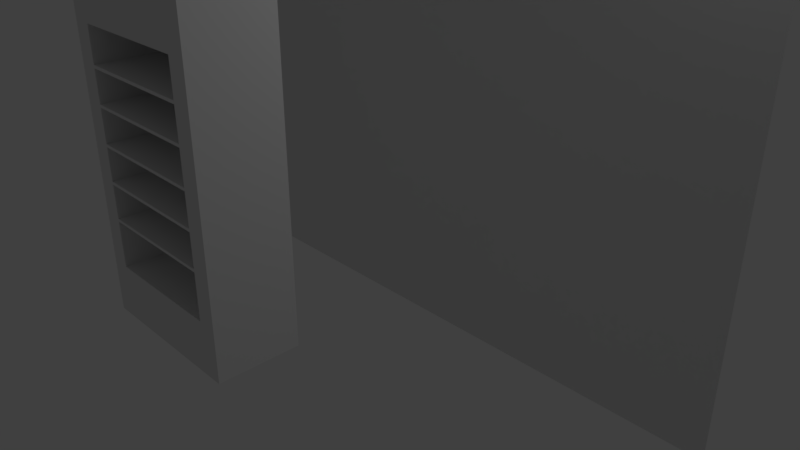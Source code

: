 # Source: BookShelves.blend  (saved by Blender 2.79.0; exported with 4.5.12 LTS)
import bpy
from mathutils import Matrix  # noqa: F401  (used for matrix-valued properties, if any)

bpy.ops.wm.read_factory_settings(use_empty=True)
scene = bpy.context.scene
scene.name = 'Scene'

# ---- collections
col_collection_1 = bpy.data.collections.new('Collection 1'); scene.collection.children.link(col_collection_1)

# ---- materials (node trees are filled in below, after node groups)
mat_30_classic_home_library_design_ideas_11 = bpy.data.materials.new('30-Classic-Home-Library-Design-Ideas-11')
mat_30_classic_home_library_design_ideas_11.alpha_threshold = 0.0
mat_30_classic_home_library_design_ideas_11.use_transparent_shadow = False
mat_30_classic_home_library_design_ideas_11.roughness = 0.5
mat_30_classic_home_library_design_ideas_11.specular_intensity = 0.0

# ---- material node trees

# ---- world
world_world = bpy.data.worlds.new('World'); scene.world = world_world
world_world.color = (0.05088, 0.05088, 0.05088)
world_world.use_sun_shadow = False
world_world.sun_shadow_jitter_overblur = 0.0
world_world.cycles.sampling_method = 'MANUAL'

# ---- cameras
cam_camera = bpy.data.cameras.new('Camera')
cam_camera.clip_end = 100.0
cam_camera.lens = 35.0
cam_camera.sensor_width = 32.0
cam_camera.sensor_height = 18.0
cam_camera.ortho_scale = 7.314
cam_camera.dof.focus_distance = 0.0
cam_camera.dof.aperture_fstop = 128.0

# ---- lights
light_lamp = bpy.data.lights.new('Lamp', 'POINT')
light_lamp.transmission_factor = 0.0
light_lamp.cutoff_distance = 30.0
light_lamp.energy = 100.0
light_lamp.shadow_buffer_clip_start = 1.001
light_lamp.shadow_soft_size = 0.1
light_lamp.shadow_maximum_resolution = 0.006
light_lamp.use_absolute_resolution = True

# ---- meshes
me_cube_001 = bpy.data.meshes.new('Cube.001')
me_cube_001.from_pydata([(0.9402, -2.904, 0.1912), (0.9402, -2.904, 3.655), (1.0, -1.902, 0.1314), (1.0, -1.902, 3.715), (1.0, -1.902, 3.14), (1.0, -1.902, 0.7064), (0.9429, -2.904, 3.083), (0.9429, -2.904, 0.7635), (0.7638, -1.902, 0.1314), (0.7638, -1.902, 3.715), (0.6848, -2.904, 0.2104), (0.6848, -2.904, 3.636), (0.6848, -2.904, 0.6274), (0.6848, -2.904, 3.219), (0.7638, -1.902, 0.7064), (0.7638, -1.902, 3.14), (0.7638, -2.905, 1.208), (0.7638, -1.902, 1.208), (0.7638, -2.905, 1.239), (0.7638, -1.902, 1.239), (0.7638, -2.905, 1.601), (0.7638, -1.902, 1.601), (0.7638, -2.905, 1.633), (0.7638, -1.902, 1.633), (0.7638, -2.905, 1.982), (0.7638, -1.902, 1.982), (0.7638, -2.905, 2.013), (0.7638, -1.902, 2.013), (0.7638, -2.905, 2.369), (0.7638, -1.902, 2.369), (0.7638, -2.905, 2.4), (0.7638, -1.902, 2.4), (0.7638, -2.905, 2.737), (0.7638, -1.902, 2.737), (0.7638, -2.905, 2.769), (0.7638, -1.902, 2.769), (0.0, -1.902, 3.715), (0.0, -2.905, 3.715), (0.0, -2.905, 3.14), (0.0, -1.902, 0.1314), (0.0, -2.905, 0.1314), (0.0, -2.905, 0.7064), (0.0, -1.902, 3.14), (0.0, -1.902, 0.7064), (0.0, -2.905, 1.208), (0.0, -1.902, 1.208), (0.0, -2.905, 1.239), (0.0, -1.902, 1.239), (0.0, -2.905, 1.601), (0.0, -1.902, 1.601), (0.0, -2.905, 1.633), (0.0, -1.902, 1.633), (0.0, -2.905, 1.982), (0.0, -1.902, 1.982), (0.0, -2.905, 2.013), (0.0, -1.902, 2.013), (0.0, -2.905, 2.369), (0.0, -1.902, 2.369), (0.0, -2.905, 2.4), (0.0, -1.902, 2.4), (0.0, -2.905, 2.737), (0.0, -1.902, 2.737), (0.0, -2.905, 2.769), (0.0, -1.902, 2.769), (0.8235, -2.904, 0.1912), (0.07899, -2.904, 0.2104), (0.8209, -2.904, 0.7635), (0.8235, -2.904, 3.655), (0.8209, -2.904, 3.083), (0.07899, -2.904, 3.636), (0.07899, -2.904, 3.219), (0.07899, -2.904, 0.6274), (0.9402, -2.904, 3.2), (0.9402, -2.904, 0.6466), (0.8235, -2.904, 0.6466), (0.8235, -2.904, 3.2), (1.0, -2.905, 0.7064), (1.0, -2.905, 0.1314), (0.7638, -2.905, 0.1314), (1.0, -2.905, 3.715), (1.0, -2.905, 3.14), (0.7638, -2.905, 3.715), (0.7638, -2.905, 0.7064), (0.7638, -2.905, 3.14), (0.04897, -2.909, 3.666), (0.04897, -2.909, 3.189), (0.04897, -2.909, 0.6574), (0.04897, -2.909, 0.1804), (0.7148, -2.909, 0.1804), (0.7148, -2.909, 0.6574), (0.7148, -2.909, 3.666), (0.7148, -2.909, 3.189), (0.9646, -2.909, 0.671), (0.9646, -2.909, 0.1668), (0.7991, -2.909, 0.1668), (0.9646, -2.909, 3.68), (0.9646, -2.909, 3.176), (0.7991, -2.909, 3.68), (0.7991, -2.909, 0.671), (0.7991, -2.909, 3.176), (0.9698, -2.909, 3.11), (0.9698, -2.909, 0.7366), (0.7939, -2.909, 0.7366), (0.7939, -2.909, 3.11)], [], [(15, 9, 3, 4), (4, 3, 79, 80), (8, 2, 77, 78), (2, 5, 76, 77), (5, 4, 80, 76), (8, 14, 5, 2), (14, 15, 4, 5), (43, 42, 15, 14), (7, 6, 68, 66), (0, 73, 74, 64), (3, 9, 81, 79), (39, 8, 78, 40), (72, 1, 67, 75), (14, 82, 78, 8), (14, 5, 76, 82), (43, 41, 82, 14), (15, 9, 81, 83), (15, 4, 80, 83), (83, 15, 14, 82), (44, 16, 18, 46), (16, 17, 19, 18), (48, 20, 22, 50), (20, 21, 23, 22), (52, 24, 26, 54), (24, 25, 27, 26), (56, 28, 30, 58), (28, 29, 31, 30), (39, 43, 14, 8), (60, 32, 34, 62), (32, 33, 35, 34), (42, 36, 9, 15), (13, 11, 69, 70), (9, 36, 37, 81), (10, 12, 71, 65), (17, 45, 47, 19), (19, 47, 46, 18), (17, 16, 44, 45), (21, 49, 51, 23), (23, 51, 50, 22), (21, 20, 48, 49), (25, 53, 55, 27), (27, 55, 54, 26), (25, 24, 52, 53), (29, 57, 59, 31), (31, 59, 58, 30), (29, 28, 56, 57), (33, 61, 63, 35), (35, 63, 62, 34), (33, 32, 60, 61), (38, 42, 15, 83), (88, 87, 40, 78), (89, 88, 78, 82), (90, 91, 83, 81), (84, 90, 81, 37), (91, 85, 38, 83), (85, 84, 37, 38), (86, 89, 82, 41), (87, 86, 41, 40), (100, 101, 76, 80), (101, 102, 82, 76), (103, 100, 80, 83), (102, 103, 83, 82), (92, 93, 77, 76), (93, 94, 78, 77), (95, 96, 80, 79), (97, 95, 79, 81), (98, 92, 76, 82), (96, 99, 83, 80), (94, 98, 82, 78), (99, 97, 81, 83), (70, 69, 84, 85), (65, 71, 86, 87), (10, 65, 87, 88), (12, 10, 88, 89), (11, 13, 91, 90), (69, 11, 90, 84), (13, 70, 85, 91), (71, 12, 89, 86), (73, 0, 93, 92), (0, 64, 94, 93), (1, 72, 96, 95), (67, 1, 95, 97), (74, 73, 92, 98), (72, 75, 99, 96), (64, 74, 98, 94), (75, 67, 97, 99), (6, 7, 101, 100), (7, 66, 102, 101), (68, 6, 100, 103), (66, 68, 103, 102)])
me_cube_001.use_remesh_preserve_volume = False
me_cube_001.use_remesh_preserve_attributes = False
me_cube_001.use_mirror_vertex_groups = False
me_cube_001.update()
me_30_classic_home_library_design_ideas_11 = bpy.data.meshes.new('30-Classic-Home-Library-Design-Ideas-11')
me_30_classic_home_library_design_ideas_11.from_pydata([(-0.6667, -0.5, 0.0), (0.6667, -0.5, 0.0), (-0.6667, 0.5, 0.0), (0.6667, 0.5, 0.0)], [], [(0, 1, 3, 2)])
_uv = me_30_classic_home_library_design_ideas_11.uv_layers.new(name='UVMap')
_uv.uv.foreach_set('vector', [0.0, 0.0, 1.0, 0.0, 1.0, 1.0, 0.0, 1.0])
me_30_classic_home_library_design_ideas_11.materials.append(mat_30_classic_home_library_design_ideas_11)
me_30_classic_home_library_design_ideas_11.use_remesh_preserve_volume = False
me_30_classic_home_library_design_ideas_11.use_remesh_preserve_attributes = False
me_30_classic_home_library_design_ideas_11.use_mirror_vertex_groups = False
me_30_classic_home_library_design_ideas_11.update()

# ---- objects
ob_cube = bpy.data.objects.new('Cube', me_cube_001)
ob_30_classic_home_library_design_ideas_11 = bpy.data.objects.new('30-Classic-Home-Library-Design-Ideas-11', me_30_classic_home_library_design_ideas_11)
ob_lamp = bpy.data.objects.new('Lamp', light_lamp)
ob_camera = bpy.data.objects.new('Camera', cam_camera)

# ---- transforms, parenting, visibility, modifiers, constraints
ob_cube.location = (0.0, 0.0, -0.1724)
ob_cube.scale = (1.0, 1.0, 1.11)
ob_cube.lineart.crease_threshold = 0.0
_m = ob_cube.modifiers.new('Mirror', 'MIRROR')
_m.use_clip = True
ob_30_classic_home_library_design_ideas_11.location = (0.3291, 1.057, 1.701)
ob_30_classic_home_library_design_ideas_11.rotation_euler = (1.571, 0.0, 6.283)
ob_30_classic_home_library_design_ideas_11.scale = (5.999, 5.999, 5.999)
ob_30_classic_home_library_design_ideas_11.lineart.crease_threshold = 0.0
ob_lamp.location = (4.076, 1.005, 5.904)
ob_lamp.rotation_euler = (0.6503, 0.05522, 1.866)
ob_lamp.lock_rotations_4d = False
ob_lamp.empty_display_type = 'ARROWS'
ob_lamp.color = (0.0, 0.0, 0.0, 0.0)
ob_lamp.lineart.crease_threshold = 0.0
ob_camera.location = (7.481, -6.508, 5.344)
ob_camera.rotation_euler = (1.109, 0.0, 0.8149)
ob_camera.lock_rotations_4d = False
ob_camera.empty_display_type = 'ARROWS'
ob_camera.color = (0.0, 0.0, 0.0, 0.0)
ob_camera.display_type = 'WIRE'
ob_camera.lineart.crease_threshold = 0.0

# ---- collection membership
col_collection_1.objects.link(ob_cube)
col_collection_1.objects.link(ob_30_classic_home_library_design_ideas_11)
col_collection_1.objects.link(ob_lamp)
col_collection_1.objects.link(ob_camera)

# ---- scene / render settings (as saved in the file)
scene.camera = ob_camera
scene.frame_start = 1; scene.frame_end = 250; scene.frame_set(1)
scene.render.engine = 'BLENDER_EEVEE_NEXT'
scene.render.resolution_percentage = 50
scene.render.dither_intensity = 0.0
scene.cycles.use_denoising = False
scene.cycles.samples = 128
scene.cycles.sampling_pattern = 'TABULATED_SOBOL'
scene.cycles.use_adaptive_sampling = False
scene.cycles.use_light_tree = False
scene.cycles.blur_glossy = 0.0
scene.cycles.sample_clamp_indirect = 0.0
scene.view_settings.view_transform = 'Standard'
scene.unit_settings.scale_length = 0.3048
bpy.context.view_layer.update()
